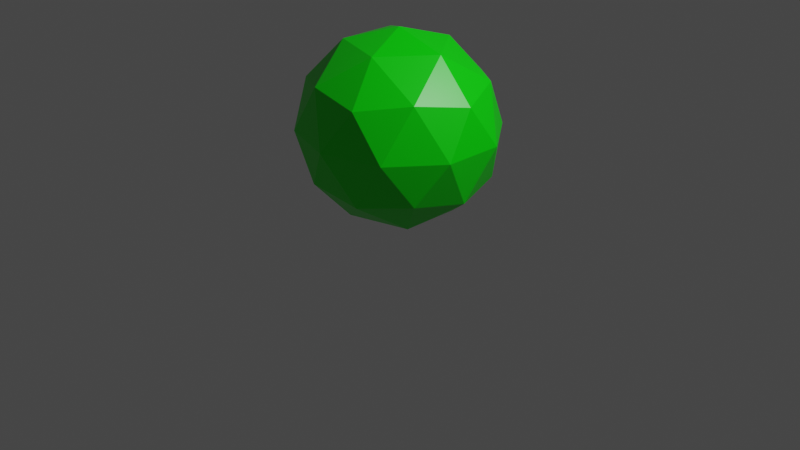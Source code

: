 # Source: sphere.blend  (saved by Blender 2.82.7; exported with 4.5.12 LTS)
import bpy
from mathutils import Matrix  # noqa: F401  (used for matrix-valued properties, if any)

bpy.ops.wm.read_factory_settings(use_empty=True)
scene = bpy.context.scene
scene.name = 'Scene'

# ---- collections
col_collection = bpy.data.collections.new('Collection'); scene.collection.children.link(col_collection)

# ---- materials (node trees are filled in below, after node groups)
mat_material = bpy.data.materials.new('Material')
mat_material.alpha_threshold = 0.0
mat_material.use_transparent_shadow = False
mat_material.line_color = (0.0, 0.0, 0.0, 1.0)

# ---- material node trees
mat_material.use_nodes = True; mat_material.node_tree.nodes.clear()
_N = mat_material.node_tree.nodes; _L = mat_material.node_tree.links
n0 = _N.new('ShaderNodeOutputMaterial'); n0.name = 'Material Output'; n0.location = (320, 355)
n1 = _N.new('ShaderNodeBsdfPrincipled'); n1.name = 'Principled BSDF'; n1.location = (43, 329)
n1.distribution = 'GGX'
n1.subsurface_method = 'BURLEY'
n1.inputs[0].default_value = (0.0, 0.8, 0.0, 1.0)
n1.inputs[2].default_value = 0.4
n1.inputs[3].default_value = 1.45
n1.inputs[27].default_value = (0.0, 0.0, 0.0, 1.0)
n1.inputs[28].default_value = 1.0
_L.new(n1.outputs[0], n0.inputs[0])
n0.is_active_output = True

# ---- world
world_world = bpy.data.worlds.new('World'); scene.world = world_world
world_world.use_nodes = True; world_world.node_tree.nodes.clear()
_N = world_world.node_tree.nodes; _L = world_world.node_tree.links
n0 = _N.new('ShaderNodeOutputWorld'); n0.name = 'World Output'; n0.location = (300, 300)
n1 = _N.new('ShaderNodeBackground'); n1.name = 'Background'; n1.location = (10, 300)
n1.inputs[0].default_value = (0.05088, 0.05088, 0.05088, 1.0)
_L.new(n1.outputs[0], n0.inputs[0])
n0.is_active_output = True
world_world.color = (0.05088, 0.05088, 0.05088)
world_world.use_sun_shadow = False
world_world.sun_shadow_jitter_overblur = 0.0

# ---- cameras
cam_camera = bpy.data.cameras.new('Camera')
cam_camera.clip_end = 100.0
cam_camera.ortho_scale = 7.314

# ---- lights
light_light = bpy.data.lights.new('Light', 'POINT')
light_light.transmission_factor = 0.0
light_light.energy = 1000.0
light_light.shadow_soft_size = 0.1
light_light.shadow_maximum_resolution = 0.006
light_light.use_absolute_resolution = True

# ---- meshes
me_icosphere = bpy.data.meshes.new('Icosphere')
me_icosphere.from_pydata([(0.0, 0.0, 0.0), (0.7608, 0.5528, 0.5257), (-0.2906, 0.5528, 0.8506), (-0.9405, 0.5528, -2.416e-08), (-0.2906, 0.5528, -0.8506), (0.7608, 0.5528, -0.5257), (0.2906, 1.447, 0.8506), (-0.7608, 1.447, 0.5257), (-0.7608, 1.447, -0.5257), (0.2906, 1.447, -0.8506), (0.9405, 1.447, -6.326e-08), (0.0, 2.0, -8.742e-08), (-0.1708, 0.1493, 0.5), (0.4472, 0.1493, 0.309), (0.2764, 0.4743, 0.809), (0.8944, 0.4743, -2.073e-08), (0.4472, 0.1493, -0.309), (-0.5528, 0.1493, -6.528e-09), (-0.7236, 0.4743, 0.5), (-0.1708, 0.1493, -0.5), (-0.7236, 0.4743, -0.5), (0.2764, 0.4743, -0.809), (1.0, 1.0, 0.309), (1.0, 1.0, -0.309), (0.0, 1.0, 1.0), (0.618, 1.0, 0.809), (-1.0, 1.0, 0.309), (-0.618, 1.0, 0.809), (-0.618, 1.0, -0.809), (-1.0, 1.0, -0.309), (0.618, 1.0, -0.809), (0.0, 1.0, -1.0), (0.7236, 1.526, 0.5), (-0.2764, 1.526, 0.809), (-0.8944, 1.526, -6.669e-08), (-0.2764, 1.526, -0.809), (0.7236, 1.526, -0.5), (0.1708, 1.851, 0.5), (0.5528, 1.851, -8.089e-08), (-0.4472, 1.851, 0.309), (-0.4472, 1.851, -0.309), (0.1708, 1.851, -0.5)], [], [(0, 13, 12), (1, 13, 15), (0, 12, 17), (0, 17, 19), (0, 19, 16), (1, 15, 22), (2, 14, 24), (3, 18, 26), (4, 20, 28), (5, 21, 30), (1, 22, 25), (2, 24, 27), (3, 26, 29), (4, 28, 31), (5, 30, 23), (6, 32, 37), (7, 33, 39), (8, 34, 40), (9, 35, 41), (10, 36, 38), (38, 41, 11), (38, 36, 41), (36, 9, 41), (41, 40, 11), (41, 35, 40), (35, 8, 40), (40, 39, 11), (40, 34, 39), (34, 7, 39), (39, 37, 11), (39, 33, 37), (33, 6, 37), (37, 38, 11), (37, 32, 38), (32, 10, 38), (23, 36, 10), (23, 30, 36), (30, 9, 36), (31, 35, 9), (31, 28, 35), (28, 8, 35), (29, 34, 8), (29, 26, 34), (26, 7, 34), (27, 33, 7), (27, 24, 33), (24, 6, 33), (25, 32, 6), (25, 22, 32), (22, 10, 32), (30, 31, 9), (30, 21, 31), (21, 4, 31), (28, 29, 8), (28, 20, 29), (20, 3, 29), (26, 27, 7), (26, 18, 27), (18, 2, 27), (24, 25, 6), (24, 14, 25), (14, 1, 25), (22, 23, 10), (22, 15, 23), (15, 5, 23), (16, 21, 5), (16, 19, 21), (19, 4, 21), (19, 20, 4), (19, 17, 20), (17, 3, 20), (17, 18, 3), (17, 12, 18), (12, 2, 18), (15, 16, 5), (15, 13, 16), (13, 0, 16), (12, 14, 2), (12, 13, 14), (13, 1, 14)])
_uv = me_icosphere.uv_layers.new(name='UVMap')
_uv.uv.foreach_set('vector', [0.8182, 0.0, 0.7727, 0.07873, 0.8636, 0.07873, 0.7273, 0.1575, 0.6818, 0.07873, 0.6364, 0.1575, 0.09091, 0.0, 0.04545, 0.07873, 0.1364, 0.07873, 0.2727, 0.0, 0.2273, 0.07873, 0.3182, 0.07873, 0.4545, 0.0, 0.4091, 0.07873, 0.5, 0.07873, 0.7273, 0.1575, 0.6364, 0.1575, 0.6818, 0.2362, 0.9091, 0.1575, 0.8182, 0.1575, 0.8636, 0.2362, 0.1818, 0.1575, 0.09091, 0.1575, 0.1364, 0.2362, 0.3636, 0.1575, 0.2727, 0.1575, 0.3182, 0.2362, 0.5455, 0.1575, 0.4545, 0.1575, 0.5, 0.2362, 0.7273, 0.1575, 0.6818, 0.2362, 0.7727, 0.2362, 0.9091, 0.1575, 0.8636, 0.2362, 0.9545, 0.2362, 0.1818, 0.1575, 0.1364, 0.2362, 0.2273, 0.2362, 0.3636, 0.1575, 0.3182, 0.2362, 0.4091, 0.2362, 0.5455, 0.1575, 0.5, 0.2362, 0.5909, 0.2362, 0.8182, 0.3149, 0.7273, 0.3149, 0.7727, 0.3937, 1.0, 0.3149, 0.9091, 0.3149, 0.9545, 0.3937, 0.2727, 0.3149, 0.1818, 0.3149, 0.2273, 0.3937, 0.4545, 0.3149, 0.3636, 0.3149, 0.4091, 0.3937, 0.6364, 0.3149, 0.5455, 0.3149, 0.5909, 0.3937, 0.5909, 0.3937, 0.5, 0.3937, 0.5455, 0.4724, 0.5909, 0.3937, 0.5455, 0.3149, 0.5, 0.3937, 0.5455, 0.3149, 0.4545, 0.3149, 0.5, 0.3937, 0.4091, 0.3937, 0.3182, 0.3937, 0.3636, 0.4724, 0.4091, 0.3937, 0.3636, 0.3149, 0.3182, 0.3937, 0.3636, 0.3149, 0.2727, 0.3149, 0.3182, 0.3937, 0.2273, 0.3937, 0.1364, 0.3937, 0.1818, 0.4724, 0.2273, 0.3937, 0.1818, 0.3149, 0.1364, 0.3937, 0.1818, 0.3149, 0.09091, 0.3149, 0.1364, 0.3937, 0.9545, 0.3937, 0.8636, 0.3937, 0.9091, 0.4724, 0.9545, 0.3937, 0.9091, 0.3149, 0.8636, 0.3937, 0.9091, 0.3149, 0.8182, 0.3149, 0.8636, 0.3937, 0.7727, 0.3937, 0.6818, 0.3937, 0.7273, 0.4724, 0.7727, 0.3937, 0.7273, 0.3149, 0.6818, 0.3937, 0.7273, 0.3149, 0.6364, 0.3149, 0.6818, 0.3937, 0.5909, 0.2362, 0.5455, 0.3149, 0.6364, 0.3149, 0.5909, 0.2362, 0.5, 0.2362, 0.5455, 0.3149, 0.5, 0.2362, 0.4545, 0.3149, 0.5455, 0.3149, 0.4091, 0.2362, 0.3636, 0.3149, 0.4545, 0.3149, 0.4091, 0.2362, 0.3182, 0.2362, 0.3636, 0.3149, 0.3182, 0.2362, 0.2727, 0.3149, 0.3636, 0.3149, 0.2273, 0.2362, 0.1818, 0.3149, 0.2727, 0.3149, 0.2273, 0.2362, 0.1364, 0.2362, 0.1818, 0.3149, 0.1364, 0.2362, 0.09091, 0.3149, 0.1818, 0.3149, 0.9545, 0.2362, 0.9091, 0.3149, 1.0, 0.3149, 0.9545, 0.2362, 0.8636, 0.2362, 0.9091, 0.3149, 0.8636, 0.2362, 0.8182, 0.3149, 0.9091, 0.3149, 0.7727, 0.2362, 0.7273, 0.3149, 0.8182, 0.3149, 0.7727, 0.2362, 0.6818, 0.2362, 0.7273, 0.3149, 0.6818, 0.2362, 0.6364, 0.3149, 0.7273, 0.3149, 0.5, 0.2362, 0.4091, 0.2362, 0.4545, 0.3149, 0.5, 0.2362, 0.4545, 0.1575, 0.4091, 0.2362, 0.4545, 0.1575, 0.3636, 0.1575, 0.4091, 0.2362, 0.3182, 0.2362, 0.2273, 0.2362, 0.2727, 0.3149, 0.3182, 0.2362, 0.2727, 0.1575, 0.2273, 0.2362, 0.2727, 0.1575, 0.1818, 0.1575, 0.2273, 0.2362, 0.1364, 0.2362, 0.04545, 0.2362, 0.09091, 0.3149, 0.1364, 0.2362, 0.09091, 0.1575, 0.04545, 0.2362, 0.09091, 0.1575, 0.0, 0.1575, 0.04545, 0.2362, 0.8636, 0.2362, 0.7727, 0.2362, 0.8182, 0.3149, 0.8636, 0.2362, 0.8182, 0.1575, 0.7727, 0.2362, 0.8182, 0.1575, 0.7273, 0.1575, 0.7727, 0.2362, 0.6818, 0.2362, 0.5909, 0.2362, 0.6364, 0.3149, 0.6818, 0.2362, 0.6364, 0.1575, 0.5909, 0.2362, 0.6364, 0.1575, 0.5455, 0.1575, 0.5909, 0.2362, 0.5, 0.07873, 0.4545, 0.1575, 0.5455, 0.1575, 0.5, 0.07873, 0.4091, 0.07873, 0.4545, 0.1575, 0.4091, 0.07873, 0.3636, 0.1575, 0.4545, 0.1575, 0.3182, 0.07873, 0.2727, 0.1575, 0.3636, 0.1575, 0.3182, 0.07873, 0.2273, 0.07873, 0.2727, 0.1575, 0.2273, 0.07873, 0.1818, 0.1575, 0.2727, 0.1575, 0.1364, 0.07873, 0.09091, 0.1575, 0.1818, 0.1575, 0.1364, 0.07873, 0.04545, 0.07873, 0.09091, 0.1575, 0.04545, 0.07873, 0.0, 0.1575, 0.09091, 0.1575, 0.6364, 0.1575, 0.5909, 0.07873, 0.5455, 0.1575, 0.6364, 0.1575, 0.6818, 0.07873, 0.5909, 0.07873, 0.6818, 0.07873, 0.6364, 0.0, 0.5909, 0.07873, 0.8636, 0.07873, 0.8182, 0.1575, 0.9091, 0.1575, 0.8636, 0.07873, 0.7727, 0.07873, 0.8182, 0.1575, 0.7727, 0.07873, 0.7273, 0.1575, 0.8182, 0.1575])
me_icosphere.materials.append(mat_material)
me_icosphere.use_remesh_fix_poles = True
me_icosphere.use_remesh_preserve_attributes = False
me_icosphere.use_mirror_vertex_groups = False
me_icosphere.update()

# ---- objects
ob_light = bpy.data.objects.new('Light', light_light)
ob_camera = bpy.data.objects.new('Camera', cam_camera)
ob_icosphere = bpy.data.objects.new('Icosphere', me_icosphere)

# ---- transforms, parenting, visibility, modifiers, constraints
ob_light.location = (4.076, 1.005, 5.904)
ob_light.rotation_euler = (0.6503, 0.05522, 1.866)
ob_light.lock_rotations_4d = False
ob_light.empty_display_type = 'ARROWS'
ob_light.color = (0.0, 0.0, 0.0, 0.0)
ob_light.lineart.crease_threshold = 0.0
ob_camera.location = (7.359, -6.926, 4.958)
ob_camera.rotation_euler = (1.109, 0.0, 0.8149)
ob_camera.lock_rotations_4d = False
ob_camera.empty_display_type = 'ARROWS'
ob_camera.color = (0.0, 0.0, 0.0, 0.0)
ob_camera.display_type = 'WIRE'
ob_camera.lineart.crease_threshold = 0.0
ob_icosphere.location = (0.0, 0.0, 0.0)
ob_icosphere.rotation_euler = (1.571, 0.0, 0.0)
ob_icosphere.lineart.crease_threshold = 0.0

# ---- collection membership
col_collection.objects.link(ob_light)
col_collection.objects.link(ob_camera)
col_collection.objects.link(ob_icosphere)

# ---- scene / render settings (as saved in the file)
scene.camera = ob_camera
scene.frame_start = 1; scene.frame_end = 250; scene.frame_set(1)
scene.render.engine = 'BLENDER_EEVEE_NEXT'
scene.cycles.use_denoising = False
scene.cycles.samples = 128
scene.cycles.sampling_pattern = 'TABULATED_SOBOL'
scene.cycles.use_adaptive_sampling = False
scene.cycles.use_light_tree = False
scene.view_settings.view_transform = 'Filmic'
bpy.context.view_layer.update()
